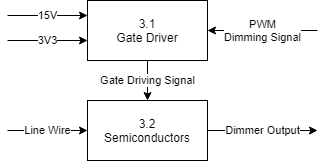

The diagram above was exported from draw.io. Its source (the exported page's mxGraphModel, read from the mxfile embedded in the PNG):
<mxGraphModel dx="1014" dy="465" grid="1" gridSize="10" guides="1" tooltips="1" connect="1" arrows="1" fold="1" page="1" pageScale="1" pageWidth="827" pageHeight="1169" math="0" shadow="0">
  <root>
    <mxCell id="0" />
    <mxCell id="1" parent="0" />
    <mxCell id="StB4nFSUhpZyr1mD0sBF-1" value="3.1&lt;br&gt;Gate Driver" style="rounded=0;whiteSpace=wrap;html=1;" vertex="1" parent="1">
      <mxGeometry x="340" y="80" width="120" height="60" as="geometry" />
    </mxCell>
    <mxCell id="StB4nFSUhpZyr1mD0sBF-13" value="Dimmer Output" style="edgeStyle=orthogonalEdgeStyle;rounded=0;orthogonalLoop=1;jettySize=auto;html=1;" edge="1" parent="1" source="StB4nFSUhpZyr1mD0sBF-2">
      <mxGeometry relative="1" as="geometry">
        <mxPoint x="570" y="210" as="targetPoint" />
      </mxGeometry>
    </mxCell>
    <mxCell id="StB4nFSUhpZyr1mD0sBF-2" value="3.2&lt;br&gt;Semiconductors" style="whiteSpace=wrap;html=1;" vertex="1" parent="1">
      <mxGeometry x="340" y="180" width="120" height="60" as="geometry" />
    </mxCell>
    <mxCell id="StB4nFSUhpZyr1mD0sBF-5" value="Gate Driving Signal" style="endArrow=classic;html=1;rounded=0;entryX=0.5;entryY=0;entryDx=0;entryDy=0;exitX=0.5;exitY=1;exitDx=0;exitDy=0;" edge="1" parent="1" source="StB4nFSUhpZyr1mD0sBF-1" target="StB4nFSUhpZyr1mD0sBF-2">
      <mxGeometry width="50" height="50" relative="1" as="geometry">
        <mxPoint x="390" y="150" as="sourcePoint" />
        <mxPoint x="440" y="100" as="targetPoint" />
      </mxGeometry>
    </mxCell>
    <mxCell id="StB4nFSUhpZyr1mD0sBF-8" value="Line Wire" style="endArrow=classic;html=1;rounded=0;entryX=0;entryY=0.5;entryDx=0;entryDy=0;" edge="1" parent="1" target="StB4nFSUhpZyr1mD0sBF-2">
      <mxGeometry width="50" height="50" relative="1" as="geometry">
        <mxPoint x="260" y="210" as="sourcePoint" />
        <mxPoint x="329" y="209.5" as="targetPoint" />
      </mxGeometry>
    </mxCell>
    <mxCell id="StB4nFSUhpZyr1mD0sBF-9" value="15V" style="endArrow=classic;html=1;rounded=0;entryX=0;entryY=0.25;entryDx=0;entryDy=0;" edge="1" parent="1" target="StB4nFSUhpZyr1mD0sBF-1">
      <mxGeometry width="50" height="50" relative="1" as="geometry">
        <mxPoint x="260" y="95" as="sourcePoint" />
        <mxPoint x="310" y="90" as="targetPoint" />
      </mxGeometry>
    </mxCell>
    <mxCell id="StB4nFSUhpZyr1mD0sBF-10" value="3V3" style="endArrow=classic;html=1;rounded=0;entryX=0;entryY=0.25;entryDx=0;entryDy=0;" edge="1" parent="1">
      <mxGeometry width="50" height="50" relative="1" as="geometry">
        <mxPoint x="260" y="120" as="sourcePoint" />
        <mxPoint x="340" y="120" as="targetPoint" />
      </mxGeometry>
    </mxCell>
    <mxCell id="StB4nFSUhpZyr1mD0sBF-14" value="PWM&lt;br&gt;Dimming Signal" style="endArrow=classic;html=1;rounded=0;entryX=1;entryY=0.5;entryDx=0;entryDy=0;" edge="1" parent="1" target="StB4nFSUhpZyr1mD0sBF-1">
      <mxGeometry width="50" height="50" relative="1" as="geometry">
        <mxPoint x="570" y="110" as="sourcePoint" />
        <mxPoint x="440" y="100" as="targetPoint" />
      </mxGeometry>
    </mxCell>
  </root>
</mxGraphModel>